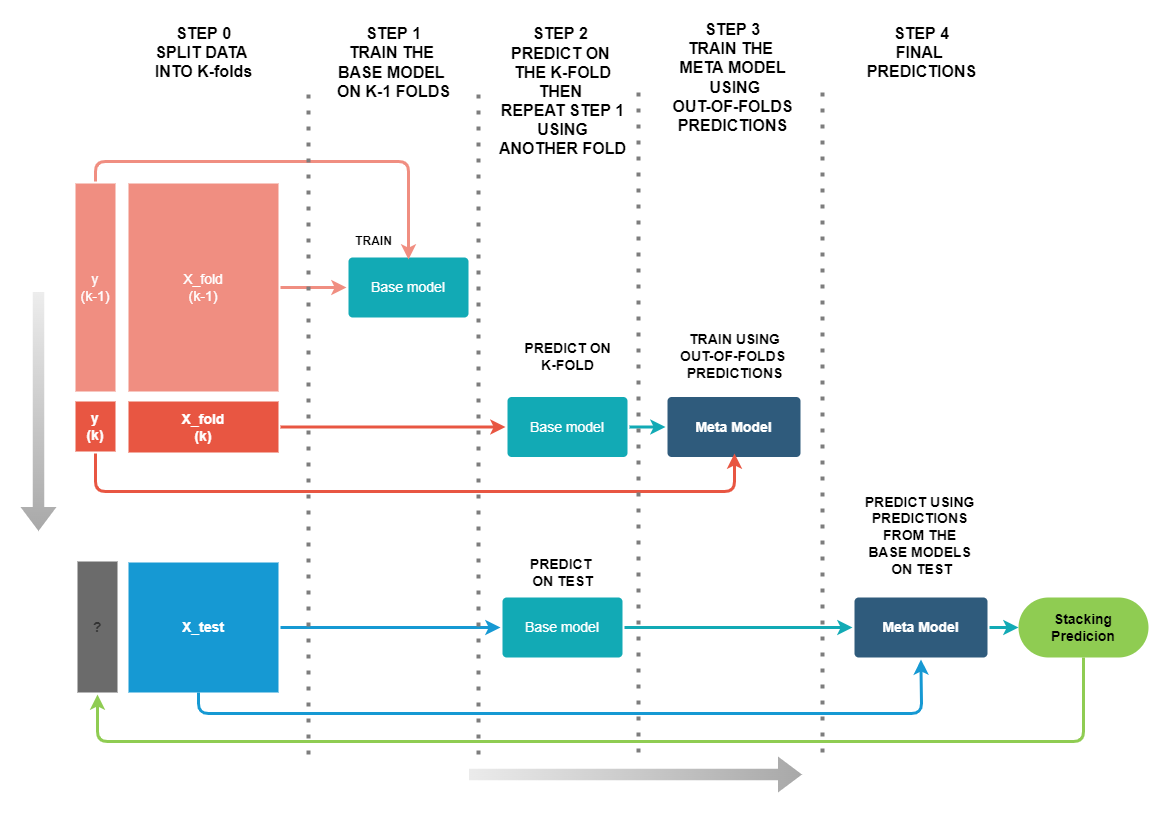

The diagram above was exported from draw.io. Its source (the exported page's mxGraphModel, read from the mxfile embedded in the PNG):
<mxGraphModel dx="868" dy="393" grid="1" gridSize="10" guides="1" tooltips="1" connect="1" arrows="1" fold="1" page="1" pageScale="1" pageWidth="1169" pageHeight="827" background="none" math="0" shadow="0">
  <root>
    <mxCell id="0" />
    <mxCell id="1" parent="0" />
    <mxCell id="1751" value="" style="edgeStyle=none;rounded=1;jumpStyle=none;html=1;shadow=0;labelBackgroundColor=none;startArrow=none;startFill=0;jettySize=auto;orthogonalLoop=1;strokeColor=#F08E81;strokeWidth=3;fontFamily=Helvetica;fontSize=14;fontColor=#FFFFFF;spacing=5;fontStyle=1;fillColor=#b0e3e6;exitX=1;exitY=0.5;exitDx=0;exitDy=0;entryX=0;entryY=0.5;entryDx=0;entryDy=0;" parent="1" source="1756" target="1769" edge="1">
      <mxGeometry relative="1" as="geometry">
        <Array as="points" />
      </mxGeometry>
    </mxCell>
    <mxCell id="1753" value="X_fold&lt;br&gt;(k)" style="rounded=1;whiteSpace=wrap;html=1;shadow=0;labelBackgroundColor=none;strokeColor=none;strokeWidth=3;fillColor=#e85642;fontFamily=Helvetica;fontSize=14;fontColor=#FFFFFF;align=center;spacing=5;fontStyle=1;arcSize=0;perimeterSpacing=2;" parent="1" vertex="1">
      <mxGeometry x="120" y="430" width="150" height="51" as="geometry" />
    </mxCell>
    <mxCell id="1756" value="X_fold&lt;br&gt;(k-1)" style="rounded=1;whiteSpace=wrap;html=1;shadow=0;labelBackgroundColor=none;strokeColor=none;strokeWidth=3;fillColor=#f08e81;fontFamily=Helvetica;fontSize=14;fontColor=#FFFFFF;align=center;spacing=5;fontStyle=0;arcSize=0;perimeterSpacing=2;" parent="1" vertex="1">
      <mxGeometry x="120" y="212" width="150" height="208" as="geometry" />
    </mxCell>
    <mxCell id="1767" value="Base model" style="rounded=1;whiteSpace=wrap;html=1;shadow=0;labelBackgroundColor=none;strokeColor=none;strokeWidth=3;fillColor=#12AAB5;fontFamily=Helvetica;fontSize=14;fontColor=#FFFFFF;align=center;spacing=5;arcSize=7;perimeterSpacing=2;" parent="1" vertex="1">
      <mxGeometry x="499" y="425.5" width="120" height="60" as="geometry" />
    </mxCell>
    <mxCell id="1769" value="Base model" style="rounded=1;whiteSpace=wrap;html=1;shadow=0;labelBackgroundColor=none;strokeColor=none;strokeWidth=3;fillColor=#12AAB5;fontFamily=Helvetica;fontSize=14;fontColor=#FFFFFF;align=center;spacing=5;arcSize=7;perimeterSpacing=2;" parent="1" vertex="1">
      <mxGeometry x="340" y="286" width="120" height="60" as="geometry" />
    </mxCell>
    <mxCell id="TQYjgXyfLCEUGjYd2Lus-1780" value="" style="edgeStyle=none;rounded=1;jumpStyle=none;html=1;shadow=0;labelBackgroundColor=none;startArrow=none;startFill=0;jettySize=auto;orthogonalLoop=1;strokeColor=#E85642;strokeWidth=3;fontFamily=Helvetica;fontSize=14;fontColor=#FFFFFF;spacing=5;fontStyle=1;fillColor=#b0e3e6;exitX=1;exitY=0.5;exitDx=0;exitDy=0;entryX=0;entryY=0.5;entryDx=0;entryDy=0;" parent="1" source="1753" target="1767" edge="1">
      <mxGeometry relative="1" as="geometry">
        <mxPoint x="282.9999999999998" y="402.9999999999999" as="sourcePoint" />
        <mxPoint x="598" y="305" as="targetPoint" />
        <Array as="points" />
      </mxGeometry>
    </mxCell>
    <mxCell id="TQYjgXyfLCEUGjYd2Lus-1784" value="&lt;b&gt;&lt;font style=&quot;font-size: 14px&quot;&gt;PREDICT ON&lt;br&gt;K-FOLD&lt;/font&gt;&lt;/b&gt;" style="text;html=1;align=center;verticalAlign=middle;resizable=0;points=[];autosize=1;strokeColor=none;fillColor=none;" parent="1" vertex="1">
      <mxGeometry x="509" y="365" width="100" height="40" as="geometry" />
    </mxCell>
    <mxCell id="TQYjgXyfLCEUGjYd2Lus-1785" value="Meta Model" style="rounded=1;whiteSpace=wrap;html=1;shadow=0;labelBackgroundColor=none;strokeColor=none;strokeWidth=3;fillColor=#2F5B7C;fontFamily=Helvetica;fontSize=14;fontColor=#FFFFFF;align=center;spacing=5;fontStyle=1;arcSize=7;perimeterSpacing=2;" parent="1" vertex="1">
      <mxGeometry x="659" y="425.5" width="133" height="60" as="geometry" />
    </mxCell>
    <mxCell id="TQYjgXyfLCEUGjYd2Lus-1786" value="" style="edgeStyle=none;rounded=1;jumpStyle=none;html=1;shadow=0;labelBackgroundColor=none;startArrow=none;startFill=0;jettySize=auto;orthogonalLoop=1;strokeColor=#12AAB5;strokeWidth=3;fontFamily=Helvetica;fontSize=14;fontColor=#FFFFFF;spacing=5;fontStyle=1;fillColor=#b0e3e6;exitX=1;exitY=0.5;exitDx=0;exitDy=0;entryX=0;entryY=0.5;entryDx=0;entryDy=0;" parent="1" source="1767" target="TQYjgXyfLCEUGjYd2Lus-1785" edge="1">
      <mxGeometry relative="1" as="geometry">
        <mxPoint x="898.1560283687943" y="606.4999999999999" as="sourcePoint" />
        <mxPoint x="941.8439716312055" y="683.5" as="targetPoint" />
      </mxGeometry>
    </mxCell>
    <mxCell id="TQYjgXyfLCEUGjYd2Lus-1787" value="&lt;b&gt;&lt;font style=&quot;font-size: 14px&quot;&gt;TRAIN USING&lt;br&gt;OUT-OF-FOLDS &lt;br&gt;PREDICTIONS&lt;/font&gt;&lt;/b&gt;" style="text;html=1;align=center;verticalAlign=middle;resizable=0;points=[];autosize=1;strokeColor=none;fillColor=none;" parent="1" vertex="1">
      <mxGeometry x="665.5" y="360" width="120" height="50" as="geometry" />
    </mxCell>
    <mxCell id="TQYjgXyfLCEUGjYd2Lus-1788" value="y&lt;br&gt;(k-1)" style="rounded=1;whiteSpace=wrap;html=1;shadow=0;labelBackgroundColor=none;strokeColor=none;strokeWidth=3;fillColor=#f08e81;fontFamily=Helvetica;fontSize=14;fontColor=#FFFFFF;align=center;spacing=5;fontStyle=0;arcSize=0;perimeterSpacing=2;" parent="1" vertex="1">
      <mxGeometry x="67" y="212" width="40" height="208" as="geometry" />
    </mxCell>
    <mxCell id="TQYjgXyfLCEUGjYd2Lus-1789" value="y&lt;br&gt;(k)" style="rounded=1;whiteSpace=wrap;html=1;shadow=0;labelBackgroundColor=none;strokeColor=none;strokeWidth=3;fillColor=#e85642;fontFamily=Helvetica;fontSize=14;fontColor=#FFFFFF;align=center;spacing=5;fontStyle=1;arcSize=0;perimeterSpacing=2;" parent="1" vertex="1">
      <mxGeometry x="67" y="430" width="40" height="50" as="geometry" />
    </mxCell>
    <mxCell id="TQYjgXyfLCEUGjYd2Lus-1790" value="" style="edgeStyle=none;rounded=1;jumpStyle=none;html=1;shadow=0;labelBackgroundColor=none;startArrow=none;startFill=0;jettySize=auto;orthogonalLoop=1;strokeColor=#E85642;strokeWidth=3;fontFamily=Helvetica;fontSize=14;fontColor=#FFFFFF;spacing=5;fontStyle=1;fillColor=#b0e3e6;exitX=0.5;exitY=1;exitDx=0;exitDy=0;" parent="1" source="TQYjgXyfLCEUGjYd2Lus-1789" edge="1">
      <mxGeometry relative="1" as="geometry">
        <mxPoint x="87" y="491" as="sourcePoint" />
        <mxPoint x="726" y="482" as="targetPoint" />
        <Array as="points">
          <mxPoint x="87" y="520" />
          <mxPoint x="726" y="520" />
        </Array>
      </mxGeometry>
    </mxCell>
    <mxCell id="TQYjgXyfLCEUGjYd2Lus-1791" value="" style="edgeStyle=none;rounded=1;jumpStyle=none;html=1;shadow=0;labelBackgroundColor=none;startArrow=none;startFill=0;jettySize=auto;orthogonalLoop=1;strokeColor=#F08E81;strokeWidth=3;fontFamily=Helvetica;fontSize=14;fontColor=#FFFFFF;spacing=5;fontStyle=1;fillColor=#b0e3e6;exitX=0.5;exitY=0;exitDx=0;exitDy=0;entryX=0.5;entryY=0.063;entryDx=0;entryDy=0;entryPerimeter=0;" parent="1" source="TQYjgXyfLCEUGjYd2Lus-1788" target="1769" edge="1">
      <mxGeometry relative="1" as="geometry">
        <mxPoint x="55" y="211.9999999999999" as="sourcePoint" />
        <mxPoint x="374" y="241.0000000000001" as="targetPoint" />
        <Array as="points">
          <mxPoint x="87" y="190" />
          <mxPoint x="240" y="190" />
          <mxPoint x="400" y="190" />
        </Array>
      </mxGeometry>
    </mxCell>
    <mxCell id="TQYjgXyfLCEUGjYd2Lus-1793" value="&lt;b&gt;&lt;font&gt;&lt;font style=&quot;font-size: 16px&quot;&gt;STEP 1&lt;br&gt;TRAIN THE&amp;nbsp;&lt;br&gt;BASE MODEL &lt;br&gt;ON K-1 FOLDS&lt;/font&gt;&lt;br&gt;&lt;/font&gt;&lt;/b&gt;" style="text;html=1;align=center;verticalAlign=middle;resizable=0;points=[];autosize=1;strokeColor=none;fillColor=none;" parent="1" vertex="1">
      <mxGeometry x="320" y="56" width="130" height="70" as="geometry" />
    </mxCell>
    <mxCell id="TQYjgXyfLCEUGjYd2Lus-1796" value="&lt;b&gt;&lt;font&gt;&lt;font style=&quot;font-size: 16px&quot;&gt;STEP 2&amp;nbsp;&lt;br&gt;PREDICT ON &lt;br&gt;THE K-FOLD&lt;br&gt;THEN &lt;br&gt;REPEAT STEP 1&lt;br&gt;USING&lt;br&gt;ANOTHER FOLD&lt;/font&gt;&lt;br&gt;&lt;/font&gt;&lt;/b&gt;" style="text;html=1;align=center;verticalAlign=middle;resizable=0;points=[];autosize=1;strokeColor=none;fillColor=none;" parent="1" vertex="1">
      <mxGeometry x="484" y="65" width="140" height="110" as="geometry" />
    </mxCell>
    <mxCell id="TQYjgXyfLCEUGjYd2Lus-1797" value="&lt;font&gt;&lt;b&gt;&lt;font style=&quot;font-size: 16px&quot;&gt;STEP 3&lt;br&gt;TRAIN THE &lt;br&gt;META MODEL&lt;br&gt;&amp;nbsp;USING&lt;br&gt;OUT-OF-FOLDS&lt;br&gt;PREDICTIONS&lt;/font&gt;&lt;/b&gt;&lt;br&gt;&lt;/font&gt;" style="text;html=1;align=center;verticalAlign=middle;resizable=0;points=[];autosize=1;strokeColor=none;fillColor=none;" parent="1" vertex="1">
      <mxGeometry x="654" y="56" width="140" height="100" as="geometry" />
    </mxCell>
    <mxCell id="TQYjgXyfLCEUGjYd2Lus-1798" value="" style="edgeStyle=none;rounded=1;jumpStyle=none;html=1;shadow=0;labelBackgroundColor=none;startArrow=none;startFill=0;jettySize=auto;orthogonalLoop=1;strokeColor=#E85642;strokeWidth=3;fontFamily=Helvetica;fontSize=14;fontColor=#FFFFFF;spacing=5;fontStyle=1;fillColor=#b0e3e6;" parent="1" edge="1">
      <mxGeometry relative="1" as="geometry">
        <mxPoint x="195" y="701" as="sourcePoint" />
        <mxPoint x="195" y="703.0000000000002" as="targetPoint" />
      </mxGeometry>
    </mxCell>
    <mxCell id="TQYjgXyfLCEUGjYd2Lus-1801" value="X_test" style="rounded=1;whiteSpace=wrap;html=1;shadow=0;labelBackgroundColor=none;strokeColor=none;strokeWidth=3;fillColor=#1699d3;fontFamily=Helvetica;fontSize=14;fontColor=#FFFFFF;align=center;spacing=5;fontStyle=1;arcSize=0;perimeterSpacing=2;" parent="1" vertex="1">
      <mxGeometry x="120" y="591" width="150" height="130" as="geometry" />
    </mxCell>
    <mxCell id="TQYjgXyfLCEUGjYd2Lus-1804" value="Base model" style="rounded=1;whiteSpace=wrap;html=1;shadow=0;labelBackgroundColor=none;strokeColor=none;strokeWidth=3;fillColor=#12AAB5;fontFamily=Helvetica;fontSize=14;fontColor=#FFFFFF;align=center;spacing=5;arcSize=7;perimeterSpacing=2;" parent="1" vertex="1">
      <mxGeometry x="494" y="626" width="120" height="60" as="geometry" />
    </mxCell>
    <mxCell id="TQYjgXyfLCEUGjYd2Lus-1805" value="" style="edgeStyle=none;rounded=0;jumpStyle=none;html=1;shadow=0;labelBackgroundColor=none;startArrow=none;startFill=0;endArrow=classic;endFill=1;jettySize=auto;orthogonalLoop=1;strokeColor=#1699D3;strokeWidth=3;fontFamily=Helvetica;fontSize=14;fontColor=#FFFFFF;spacing=5;exitX=1;exitY=0.5;exitDx=0;exitDy=0;entryX=0;entryY=0.5;entryDx=0;entryDy=0;" parent="1" source="TQYjgXyfLCEUGjYd2Lus-1801" target="TQYjgXyfLCEUGjYd2Lus-1804" edge="1">
      <mxGeometry relative="1" as="geometry">
        <mxPoint x="290" y="649" as="sourcePoint" />
        <mxPoint x="527" y="600.9975301204818" as="targetPoint" />
      </mxGeometry>
    </mxCell>
    <mxCell id="TQYjgXyfLCEUGjYd2Lus-1813" value="&lt;b&gt;TRAIN&lt;/b&gt;" style="text;html=1;align=center;verticalAlign=middle;resizable=0;points=[];autosize=1;strokeColor=none;fillColor=none;" parent="1" vertex="1">
      <mxGeometry x="340" y="260" width="50" height="20" as="geometry" />
    </mxCell>
    <mxCell id="TQYjgXyfLCEUGjYd2Lus-1816" value="&lt;b&gt;&lt;font style=&quot;font-size: 14px&quot;&gt;PREDICT &lt;br&gt;ON TEST&lt;/font&gt;&lt;/b&gt;" style="text;html=1;align=center;verticalAlign=middle;resizable=0;points=[];autosize=1;strokeColor=none;fillColor=none;" parent="1" vertex="1">
      <mxGeometry x="514" y="581" width="80" height="40" as="geometry" />
    </mxCell>
    <mxCell id="TQYjgXyfLCEUGjYd2Lus-1818" value="" style="edgeStyle=none;rounded=1;jumpStyle=none;html=1;shadow=0;labelBackgroundColor=none;startArrow=none;startFill=0;jettySize=auto;orthogonalLoop=1;strokeColor=#12AAB5;strokeWidth=3;fontFamily=Helvetica;fontSize=14;fontColor=#FFFFFF;spacing=5;fontStyle=1;fillColor=#b0e3e6;exitX=1;exitY=0.5;exitDx=0;exitDy=0;entryX=0;entryY=0.5;entryDx=0;entryDy=0;" parent="1" source="TQYjgXyfLCEUGjYd2Lus-1804" target="TQYjgXyfLCEUGjYd2Lus-1819" edge="1">
      <mxGeometry relative="1" as="geometry">
        <mxPoint x="621.9999999999998" y="400.9999999999999" as="sourcePoint" />
        <mxPoint x="680" y="656" as="targetPoint" />
        <Array as="points" />
      </mxGeometry>
    </mxCell>
    <mxCell id="TQYjgXyfLCEUGjYd2Lus-1819" value="Meta Model" style="rounded=1;whiteSpace=wrap;html=1;shadow=0;labelBackgroundColor=none;strokeColor=none;strokeWidth=3;fillColor=#2F5B7C;fontFamily=Helvetica;fontSize=14;fontColor=#FFFFFF;align=center;spacing=5;fontStyle=1;arcSize=7;perimeterSpacing=2;" parent="1" vertex="1">
      <mxGeometry x="846" y="626" width="133" height="60" as="geometry" />
    </mxCell>
    <mxCell id="TQYjgXyfLCEUGjYd2Lus-1820" value="" style="endArrow=none;dashed=1;html=1;dashPattern=1 3;strokeWidth=4;rounded=1;fontSize=14;strokeColor=#7D7D7D;" parent="1" edge="1">
      <mxGeometry width="50" height="50" relative="1" as="geometry">
        <mxPoint x="814" y="781" as="sourcePoint" />
        <mxPoint x="814" y="114" as="targetPoint" />
        <Array as="points">
          <mxPoint x="814" y="482" />
        </Array>
      </mxGeometry>
    </mxCell>
    <mxCell id="TQYjgXyfLCEUGjYd2Lus-1821" value="&lt;b&gt;&lt;font style=&quot;font-size: 16px&quot;&gt;STEP 4&lt;br&gt;FINAL &lt;br&gt;PREDICTIONS&lt;/font&gt;&lt;/b&gt;" style="text;html=1;align=center;verticalAlign=middle;resizable=0;points=[];autosize=1;strokeColor=none;fillColor=none;" parent="1" vertex="1">
      <mxGeometry x="852.5" y="56" width="120" height="50" as="geometry" />
    </mxCell>
    <mxCell id="QiWuCmleO5MabE-RrJOM-1770" style="edgeStyle=orthogonalEdgeStyle;rounded=1;orthogonalLoop=1;jettySize=auto;html=1;exitX=0.5;exitY=1;exitDx=0;exitDy=0;entryX=0.5;entryY=1;entryDx=0;entryDy=0;strokeWidth=3;strokeColor=#8FCC52;" parent="1" source="TQYjgXyfLCEUGjYd2Lus-1822" target="QiWuCmleO5MabE-RrJOM-1769" edge="1">
      <mxGeometry relative="1" as="geometry">
        <Array as="points">
          <mxPoint x="1075" y="770" />
          <mxPoint x="89" y="770" />
        </Array>
      </mxGeometry>
    </mxCell>
    <mxCell id="TQYjgXyfLCEUGjYd2Lus-1822" value="&lt;b&gt;Stacking&lt;br&gt;Predicion&lt;/b&gt;" style="rounded=1;whiteSpace=wrap;html=1;fontSize=14;fillColor=#8FCC52;strokeColor=none;arcSize=50;strokeWidth=4;" parent="1" vertex="1">
      <mxGeometry x="1010" y="626" width="130" height="60" as="geometry" />
    </mxCell>
    <mxCell id="TQYjgXyfLCEUGjYd2Lus-1823" value="" style="edgeStyle=none;rounded=1;jumpStyle=none;html=1;shadow=0;labelBackgroundColor=none;startArrow=none;startFill=0;jettySize=auto;orthogonalLoop=1;strokeColor=#12AAB5;strokeWidth=3;fontFamily=Helvetica;fontSize=14;fontColor=#FFFFFF;spacing=5;fontStyle=1;fillColor=#b0e3e6;exitX=1;exitY=0.5;exitDx=0;exitDy=0;entryX=0;entryY=0.5;entryDx=0;entryDy=0;" parent="1" source="TQYjgXyfLCEUGjYd2Lus-1819" target="TQYjgXyfLCEUGjYd2Lus-1822" edge="1">
      <mxGeometry relative="1" as="geometry">
        <mxPoint x="621.9999999999998" y="666" as="sourcePoint" />
        <mxPoint x="854" y="666" as="targetPoint" />
        <Array as="points" />
      </mxGeometry>
    </mxCell>
    <mxCell id="TQYjgXyfLCEUGjYd2Lus-1826" value="&lt;b&gt;&lt;font&gt;&lt;font style=&quot;font-size: 16px&quot;&gt;STEP 0&lt;br&gt;SPLIT DATA &lt;br&gt;INTO K-folds&lt;/font&gt;&lt;br&gt;&lt;/font&gt;&lt;/b&gt;" style="text;html=1;align=center;verticalAlign=middle;resizable=0;points=[];autosize=1;strokeColor=none;fillColor=none;" parent="1" vertex="1">
      <mxGeometry x="140" y="56" width="110" height="50" as="geometry" />
    </mxCell>
    <mxCell id="TQYjgXyfLCEUGjYd2Lus-1828" value="&lt;b&gt;&lt;font style=&quot;font-size: 14px&quot;&gt;PREDICT USING &lt;br&gt;PREDICTIONS &lt;br&gt;FROM THE &lt;br&gt;BASE MODELS &lt;br&gt;ON TEST&lt;/font&gt;&lt;br&gt;&lt;/b&gt;" style="text;html=1;align=center;verticalAlign=middle;resizable=0;points=[];autosize=1;strokeColor=none;fillColor=none;" parent="1" vertex="1">
      <mxGeometry x="847.5" y="524" width="130" height="80" as="geometry" />
    </mxCell>
    <mxCell id="TQYjgXyfLCEUGjYd2Lus-1832" value="" style="edgeStyle=none;rounded=1;jumpStyle=none;html=1;shadow=0;labelBackgroundColor=none;startArrow=none;startFill=0;jettySize=auto;orthogonalLoop=1;strokeColor=#1699D3;strokeWidth=3;fontFamily=Helvetica;fontSize=14;fontColor=#FFFFFF;spacing=5;fontStyle=1;fillColor=#b0e3e6;entryX=0.5;entryY=1;entryDx=0;entryDy=0;exitX=0.468;exitY=0.985;exitDx=0;exitDy=0;exitPerimeter=0;" parent="1" source="TQYjgXyfLCEUGjYd2Lus-1801" target="TQYjgXyfLCEUGjYd2Lus-1819" edge="1">
      <mxGeometry relative="1" as="geometry">
        <mxPoint x="190" y="727.0000000000001" as="sourcePoint" />
        <mxPoint x="720.5" y="686" as="targetPoint" />
        <Array as="points">
          <mxPoint x="190" y="742" />
          <mxPoint x="913" y="742" />
        </Array>
      </mxGeometry>
    </mxCell>
    <mxCell id="QiWuCmleO5MabE-RrJOM-1769" value="?" style="rounded=1;whiteSpace=wrap;html=1;shadow=0;labelBackgroundColor=none;strokeColor=none;strokeWidth=3;fillColor=#6B6B6B;fontFamily=Helvetica;fontSize=14;fontColor=#333333;align=center;spacing=5;fontStyle=1;arcSize=0;perimeterSpacing=2;" parent="1" vertex="1">
      <mxGeometry x="69" y="590" width="40" height="131" as="geometry" />
    </mxCell>
    <mxCell id="QiWuCmleO5MabE-RrJOM-1771" value="" style="endArrow=none;dashed=1;html=1;dashPattern=1 3;strokeWidth=4;rounded=1;fontSize=14;strokeColor=#7D7D7D;" parent="1" edge="1">
      <mxGeometry width="50" height="50" relative="1" as="geometry">
        <mxPoint x="630" y="781" as="sourcePoint" />
        <mxPoint x="630" y="114" as="targetPoint" />
        <Array as="points">
          <mxPoint x="630" y="482" />
        </Array>
      </mxGeometry>
    </mxCell>
    <mxCell id="QiWuCmleO5MabE-RrJOM-1772" value="" style="endArrow=none;dashed=1;html=1;dashPattern=1 3;strokeWidth=4;rounded=1;fontSize=14;strokeColor=#7D7D7D;" parent="1" edge="1">
      <mxGeometry width="50" height="50" relative="1" as="geometry">
        <mxPoint x="470" y="783" as="sourcePoint" />
        <mxPoint x="470" y="116" as="targetPoint" />
        <Array as="points">
          <mxPoint x="470" y="484" />
        </Array>
      </mxGeometry>
    </mxCell>
    <mxCell id="QiWuCmleO5MabE-RrJOM-1775" value="" style="endArrow=none;dashed=1;html=1;dashPattern=1 3;strokeWidth=4;rounded=1;fontSize=14;strokeColor=#7D7D7D;" parent="1" edge="1">
      <mxGeometry width="50" height="50" relative="1" as="geometry">
        <mxPoint x="300" y="783" as="sourcePoint" />
        <mxPoint x="300" y="116.00000000000011" as="targetPoint" />
        <Array as="points">
          <mxPoint x="300" y="484" />
        </Array>
      </mxGeometry>
    </mxCell>
    <mxCell id="QiWuCmleO5MabE-RrJOM-1787" value="" style="shape=flexArrow;endArrow=classic;html=1;rounded=0;fontSize=16;strokeColor=none;strokeWidth=1;width=11.428571428571429;endSize=7.671428571428572;endWidth=23.6734693877551;fillColor=#A8A8A8;gradientColor=#EDEDED;gradientDirection=north;" parent="1" edge="1">
      <mxGeometry width="50" height="50" relative="1" as="geometry">
        <mxPoint x="30" y="320" as="sourcePoint" />
        <mxPoint x="30" y="560" as="targetPoint" />
      </mxGeometry>
    </mxCell>
    <mxCell id="QiWuCmleO5MabE-RrJOM-1789" value="" style="shape=flexArrow;endArrow=classic;html=1;rounded=0;fontSize=16;strokeColor=none;strokeWidth=1;width=11.428571428571429;endSize=7.671428571428572;endWidth=23.6734693877551;fillColor=#A8A8A8;gradientColor=#EBEBEB;gradientDirection=west;" parent="1" edge="1">
      <mxGeometry width="50" height="50" relative="1" as="geometry">
        <mxPoint x="460" y="803" as="sourcePoint" />
        <mxPoint x="794" y="803" as="targetPoint" />
        <Array as="points">
          <mxPoint x="554" y="803" />
        </Array>
      </mxGeometry>
    </mxCell>
  </root>
</mxGraphModel>